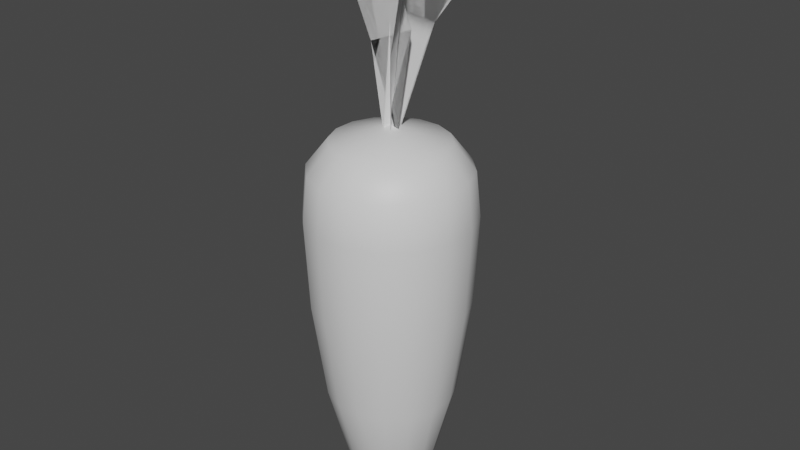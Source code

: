 # Source: Carrot.blend  (saved by Blender 3.6.13; exported with 4.5.12 LTS)
import bpy
from mathutils import Matrix  # noqa: F401  (used for matrix-valued properties, if any)

bpy.ops.wm.read_factory_settings(use_empty=True)
scene = bpy.context.scene
scene.name = 'Scene'

# ---- collections
col_collection = bpy.data.collections.new('Collection'); scene.collection.children.link(col_collection)

# ---- materials (node trees are filled in below, after node groups)
mat_carrot = bpy.data.materials.new('Carrot')
mat_carrot.use_transparent_shadow = False

# ---- node groups
ng_auto_smooth = bpy.data.node_groups.new('Auto Smooth', 'GeometryNodeTree')
_s = ng_auto_smooth.interface.new_socket(name='Geometry', in_out='OUTPUT', socket_type='NodeSocketGeometry')
_s = ng_auto_smooth.interface.new_socket(name='Geometry', in_out='INPUT', socket_type='NodeSocketGeometry')
_s = ng_auto_smooth.interface.new_socket(name='Angle', in_out='INPUT', socket_type='NodeSocketFloat')
_s.subtype = 'ANGLE'
_s.min_value = 0.0
_s.max_value = 3.142
ng_auto_smooth.is_modifier = True
_N = ng_auto_smooth.nodes; _L = ng_auto_smooth.links
n0 = _N.new('NodeGroupOutput'); n0.name = 'Group Output'; n0.location = (480, -100)
n1 = _N.new('NodeGroupInput'); n1.name = 'Group Input'; n1.location = (-420, -300)
n2 = _N.new('NodeGroupInput'); n2.name = 'Group Input.001'; n2.location = (-60, -100)
n3 = _N.new('GeometryNodeSetShadeSmooth'); n3.name = 'Set Shade Smooth'; n3.location = (120, -100)
n3.domain = 'EDGE'
n4 = _N.new('GeometryNodeSetShadeSmooth'); n4.name = 'Set Shade Smooth.001'; n4.location = (300, -100)
n5 = _N.new('GeometryNodeInputMeshEdgeAngle'); n5.name = 'Edge Angle'; n5.location = (-420, -220)
n6 = _N.new('GeometryNodeInputEdgeSmooth'); n6.name = 'Is Edge Smooth'; n6.location = (-60, -160)
n7 = _N.new('GeometryNodeInputShadeSmooth'); n7.name = 'Is Face Smooth'; n7.location = (-240, -340)
n8 = _N.new('FunctionNodeBooleanMath'); n8.name = 'Boolean Math'; n8.location = (-60, -220)
n9 = _N.new('FunctionNodeCompare'); n9.name = 'Compare'; n9.location = (-240, -180)
n9.operation = 'LESS_EQUAL'
_L.new(n5.outputs[0], n9.inputs[0])
_L.new(n4.outputs[0], n0.inputs[0])
_L.new(n1.outputs[1], n9.inputs[1])
_L.new(n9.outputs[0], n8.inputs[0])
_L.new(n7.outputs[0], n8.inputs[1])
_L.new(n2.outputs[0], n3.inputs[0])
_L.new(n6.outputs[0], n3.inputs[1])
_L.new(n3.outputs[0], n4.inputs[0])
_L.new(n8.outputs[0], n3.inputs[2])
n0.is_active_output = True
ng_twosided = bpy.data.node_groups.new('TwoSided', 'GeometryNodeTree')
_s = ng_twosided.interface.new_socket(name='Geometry', in_out='OUTPUT', socket_type='NodeSocketGeometry')
_s = ng_twosided.interface.new_socket(name='Geometry', in_out='INPUT', socket_type='NodeSocketGeometry')
ng_twosided.is_modifier = True
_N = ng_twosided.nodes; _L = ng_twosided.links
n0 = _N.new('NodeGroupOutput'); n0.name = 'Group Output'; n0.location = (551, 7)
n1 = _N.new('GeometryNodeJoinGeometry'); n1.name = 'Join Geometry'; n1.location = (388, 6)
n2 = _N.new('NodeGroupInput'); n2.name = 'Group Input'; n2.location = (-35, -27)
n3 = _N.new('GeometryNodeFlipFaces'); n3.name = 'Flip Faces'; n3.location = (184, -85)
_L.new(n2.outputs[0], n3.inputs[0])
_L.new(n1.outputs[0], n0.inputs[0])
_L.new(n3.outputs[0], n1.inputs[0])
_L.new(n2.outputs[0], n1.inputs[0])
n0.is_active_output = True

# ---- material node trees
mat_carrot.use_nodes = True; mat_carrot.node_tree.nodes.clear()
_N = mat_carrot.node_tree.nodes; _L = mat_carrot.node_tree.links
n0 = _N.new('ShaderNodeBsdfPrincipled'); n0.name = 'Principled BSDF'; n0.location = (10, 300)
n0.distribution = 'GGX'
n0.subsurface_method = 'RANDOM_WALK_SKIN'
n0.inputs[3].default_value = 1.45
n0.inputs[27].default_value = (0.0, 0.0, 0.0, 1.0)
n0.inputs[28].default_value = 1.0
n1 = _N.new('ShaderNodeOutputMaterial'); n1.name = 'Material Output'; n1.location = (300, 300)
_L.new(n0.outputs[0], n1.inputs[0])
n1.is_active_output = True

# ---- world
world_world = bpy.data.worlds.new('World'); scene.world = world_world
world_world.use_nodes = True; world_world.node_tree.nodes.clear()
_N = world_world.node_tree.nodes; _L = world_world.node_tree.links
n0 = _N.new('ShaderNodeOutputWorld'); n0.name = 'World Output'; n0.location = (300, 300)
n1 = _N.new('ShaderNodeBackground'); n1.name = 'Background'; n1.location = (10, 300)
n1.inputs[0].default_value = (0.05088, 0.05088, 0.05088, 1.0)
_L.new(n1.outputs[0], n0.inputs[0])
n0.is_active_output = True
world_world.color = (0.05088, 0.05088, 0.05088)
world_world.use_sun_shadow = False
world_world.sun_shadow_jitter_overblur = 0.0

# ---- meshes
me_carrot = bpy.data.meshes.new('Carrot')
me_carrot.from_pydata([(0.284, -0.05649, 1.029), (0.2408, 0.1609, 1.029), (0.06445, -0.324, -0.298), (0.07773, -0.3908, 0.205), (0.08197, -0.4121, 0.6639), (0.2747, -0.1835, -0.298), (0.3313, -0.2214, 0.205), (0.3494, -0.2334, 0.6639), (0.324, 0.06445, -0.298), (0.3908, 0.07773, 0.205), (0.4121, 0.08197, 0.6639), (0.1835, 0.2747, -0.298), (0.2214, 0.3313, 0.205), (0.2334, 0.3494, 0.6639), (-0.06445, 0.324, -0.298), (-0.07773, 0.3908, 0.205), (-0.08197, 0.4121, 0.6639), (-0.2747, 0.1835, -0.298), (-0.3313, 0.2214, 0.205), (-0.3494, 0.2334, 0.6639), (-0.324, -0.06445, -0.298), (-0.3908, -0.07773, 0.205), (-0.4121, -0.08197, 0.6639), (-0.1835, -0.2747, -0.298), (-0.2214, -0.3313, 0.205), (-0.2334, -0.3494, 0.6639), (0.07742, -0.3892, 0.8921), (0.33, -0.2205, 0.8921), (0.3892, 0.07742, 0.8921), (0.2205, 0.33, 0.8921), (-0.07742, 0.3892, 0.8921), (-0.33, 0.2205, 0.8921), (-0.3892, -0.07742, 0.8921), (-0.2205, -0.33, 0.8921), (-0.2408, 0.1609, 1.029), (-0.1609, -0.2408, 1.029), (0.0411, -0.2066, -0.7636), (0.02699, -0.1357, -0.8711), (0.115, -0.07687, -0.8711), (0.1752, -0.117, -0.7636), (0.1357, 0.02699, -0.8711), (0.2066, 0.0411, -0.7636), (0.07687, 0.115, -0.8711), (0.117, 0.1752, -0.7636), (-0.02699, 0.1357, -0.8711), (-0.0411, 0.2066, -0.7636), (-0.115, 0.07687, -0.8711), (-0.1752, 0.117, -0.7636), (-0.1357, -0.02699, -0.8711), (-0.2066, -0.0411, -0.7636), (-0.07687, -0.115, -0.8711), (-0.117, -0.1752, -0.7636), (-0.33, -0.2205, 0.8921), (-0.3494, -0.2334, 0.6639), (-0.3313, -0.2214, 0.205), (-0.2747, -0.1835, -0.298), (-0.2408, -0.1609, 1.029), (-0.115, -0.07687, -0.8711), (-0.1752, -0.117, -0.7636), (-0.07742, -0.3892, 0.8921), (-0.08197, -0.4121, 0.6639), (-0.07773, -0.3908, 0.205), (-0.06445, -0.324, -0.298), (-0.05649, -0.284, 1.029), (-0.02699, -0.1357, -0.8711), (-0.0411, -0.2066, -0.7636), (-0.3892, 0.07742, 0.8921), (-0.4121, 0.08197, 0.6639), (-0.3908, 0.07773, 0.205), (-0.324, 0.06445, -0.298), (-0.1357, 0.02699, -0.8711), (-0.2066, 0.0411, -0.7636), (-0.2205, 0.33, 0.8921), (-0.2334, 0.3494, 0.6639), (-0.2214, 0.3313, 0.205), (-0.1835, 0.2747, -0.298), (-0.1609, 0.2408, 1.029), (-0.07687, 0.115, -0.8711), (-0.117, 0.1752, -0.7636), (0.07742, 0.3892, 0.8921), (0.08197, 0.4121, 0.6639), (0.07773, 0.3908, 0.205), (0.06445, 0.324, -0.298), (0.02699, 0.1357, -0.8711), (0.0411, 0.2066, -0.7636), (0.33, 0.2205, 0.8921), (0.3494, 0.2334, 0.6639), (0.3313, 0.2214, 0.205), (0.2747, 0.1835, -0.298), (0.115, 0.07687, -0.8711), (0.1752, 0.117, -0.7636), (0.3892, -0.07742, 0.8921), (0.4121, -0.08197, 0.6639), (0.3908, -0.07773, 0.205), (0.324, -0.06445, -0.298), (0.1357, -0.02699, -0.8711), (0.2066, -0.0411, -0.7636), (0.2205, -0.33, 0.8921), (0.2334, -0.3494, 0.6639), (0.2214, -0.3313, 0.205), (0.1835, -0.2747, -0.298), (0.07687, -0.115, -0.8711), (0.117, -0.1752, -0.7636), (0.05649, 0.284, 1.029), (-0.284, 0.05649, 1.029), (-0.284, -0.05649, 1.029), (-0.05649, 0.284, 1.029), (0.1609, 0.2408, 1.029), (8.265e-09, -2.678e-07, -0.936), (0.284, 0.05649, 1.029), (0.2408, -0.1609, 1.029), (0.05649, -0.284, 1.029), (0.1609, -0.2408, 1.029), (1.63e-09, -2.701e-07, 1.106)], [], [(96, 94, 5, 39), (90, 88, 8, 41), (84, 82, 11, 43), (78, 75, 14, 45), (71, 69, 17, 47), (58, 55, 20, 49), (62, 65, 36, 2), (61, 62, 2, 3), (99, 6, 7, 98), (93, 9, 10, 92), (87, 12, 13, 86), (81, 15, 16, 80), (74, 18, 19, 73), (68, 21, 22, 67), (54, 24, 25, 53), (92, 10, 28, 91), (99, 3, 2, 100), (102, 100, 2, 36), (48, 70, 108), (38, 101, 108), (59, 33, 25, 60), (54, 21, 20, 55), (53, 25, 33, 52), (68, 18, 17, 69), (83, 42, 108), (67, 22, 32, 66), (74, 15, 14, 75), (89, 40, 108), (73, 19, 31, 72), (81, 12, 11, 82), (42, 89, 108), (80, 16, 30, 79), (87, 9, 8, 88), (37, 64, 108), (86, 13, 29, 85), (93, 6, 5, 94), (57, 48, 108), (60, 61, 3, 4), (98, 7, 27, 97), (112, 111, 26, 97), (0, 110, 27, 91), (1, 109, 28, 85), (103, 107, 29, 79), (76, 106, 30, 72), (104, 34, 31, 66), (56, 105, 32, 52), (63, 35, 33, 59), (70, 46, 108), (95, 38, 108), (40, 95, 108), (46, 77, 108), (64, 50, 108), (101, 37, 108), (77, 44, 108), (50, 57, 108), (101, 38, 39, 102), (95, 40, 41, 96), (89, 42, 43, 90), (83, 44, 45, 84), (77, 46, 47, 78), (70, 48, 49, 71), (57, 50, 51, 58), (64, 37, 36, 65), (44, 83, 108), (48, 57, 58, 49), (35, 56, 52, 33), (22, 53, 52, 32), (24, 54, 55, 23), (21, 54, 53, 22), (51, 23, 55, 58), (50, 64, 65, 51), (111, 63, 59, 26), (25, 24, 61, 60), (26, 59, 60, 4), (24, 23, 62, 61), (23, 51, 65, 62), (46, 70, 71, 47), (105, 104, 66, 32), (19, 67, 66, 31), (21, 68, 69, 20), (18, 68, 67, 19), (49, 20, 69, 71), (44, 77, 78, 45), (34, 76, 72, 31), (16, 73, 72, 30), (18, 74, 75, 17), (15, 74, 73, 16), (47, 17, 75, 78), (42, 83, 84, 43), (106, 103, 79, 30), (13, 80, 79, 29), (15, 81, 82, 14), (12, 81, 80, 13), (45, 14, 82, 84), (40, 89, 90, 41), (107, 1, 85, 29), (10, 86, 85, 28), (12, 87, 88, 11), (9, 87, 86, 10), (43, 11, 88, 90), (38, 95, 96, 39), (109, 0, 91, 28), (9, 93, 94, 8), (7, 92, 91, 27), (6, 93, 92, 7), (41, 8, 94, 96), (37, 101, 102, 36), (110, 112, 97, 27), (4, 98, 97, 26), (39, 5, 100, 102), (6, 99, 100, 5), (3, 99, 98, 4), (106, 76, 113), (76, 34, 113), (34, 104, 113), (103, 106, 113), (111, 112, 113), (35, 63, 113), (1, 107, 113), (105, 56, 113), (0, 109, 113), (110, 0, 113), (112, 110, 113), (63, 111, 113), (109, 1, 113), (56, 35, 113), (107, 103, 113), (104, 105, 113)])
me_carrot.polygons.foreach_set('use_smooth', [True] * 128)
_uv = me_carrot.uv_layers.new(name='UVMap')
_uv.uv.foreach_set('vector', [0.06284, 0.935, 0.06284, 0.7515, 0.1093, 0.7515, 0.1093, 0.935, 0.7134, 0.935, 0.7134, 0.7515, 0.7599, 0.7515, 0.7599, 0.935, 0.6205, 0.935, 0.6205, 0.7515, 0.6669, 0.7515, 0.6669, 0.935, 0.5275, 0.935, 0.5275, 0.7515, 0.574, 0.7515, 0.574, 0.935, 0.4346, 0.935, 0.4346, 0.7515, 0.4811, 0.7515, 0.4811, 0.935, 0.3417, 0.935, 0.3417, 0.7515, 0.3881, 0.7515, 0.3881, 0.935, 0.2487, 0.7515, 0.2487, 0.935, 0.2023, 0.935, 0.2023, 0.7515, 0.2487, 0.5578, 0.2487, 0.7515, 0.2023, 0.7515, 0.2023, 0.5578, 0.1558, 0.5578, 0.1093, 0.5578, 0.1093, 0.3825, 0.1558, 0.3825, 0.06284, 0.5578, 0.01637, 0.5578, 0.01637, 0.3825, 0.06284, 0.3825, 0.7134, 0.5578, 0.6669, 0.5578, 0.6669, 0.3825, 0.7134, 0.3825, 0.6205, 0.5578, 0.574, 0.5578, 0.574, 0.3825, 0.6205, 0.3825, 0.5275, 0.5578, 0.4811, 0.5578, 0.4811, 0.3825, 0.5275, 0.3825, 0.4346, 0.5578, 0.3881, 0.5578, 0.3881, 0.3825, 0.4346, 0.3825, 0.3417, 0.5578, 0.2952, 0.5578, 0.2952, 0.3825, 0.3417, 0.3825, 0.06284, 0.3825, 0.01637, 0.3825, 0.01637, 0.295, 0.06284, 0.295, 0.1558, 0.5578, 0.2023, 0.5578, 0.2023, 0.7515, 0.1558, 0.7515, 0.1558, 0.935, 0.1558, 0.7515, 0.2023, 0.7515, 0.2023, 0.935, 0.1279, 0.137, 0.1088, 0.1449, 0.09845, 0.09289, 0.1088, 0.04083, 0.1279, 0.04875, 0.09845, 0.09289, 0.2487, 0.295, 0.2952, 0.295, 0.2952, 0.3825, 0.2487, 0.3825, 0.3417, 0.5578, 0.3881, 0.5578, 0.3881, 0.7515, 0.3417, 0.7515, 0.3417, 0.3825, 0.2952, 0.3825, 0.2952, 0.295, 0.3417, 0.295, 0.4346, 0.5578, 0.4811, 0.5578, 0.4811, 0.7515, 0.4346, 0.7515, 0.04639, 0.1032, 0.04639, 0.08253, 0.09845, 0.09289, 0.4346, 0.3825, 0.3881, 0.3825, 0.3881, 0.295, 0.4346, 0.295, 0.5275, 0.5578, 0.574, 0.5578, 0.574, 0.7515, 0.5275, 0.7515, 0.05431, 0.0634, 0.06896, 0.04875, 0.09845, 0.09289, 0.5275, 0.3825, 0.4811, 0.3825, 0.4811, 0.295, 0.5275, 0.295, 0.6205, 0.5578, 0.6669, 0.5578, 0.6669, 0.7515, 0.6205, 0.7515, 0.04639, 0.08253, 0.05431, 0.0634, 0.09845, 0.09289, 0.6205, 0.3825, 0.574, 0.3825, 0.574, 0.295, 0.6205, 0.295, 0.7134, 0.5578, 0.7599, 0.5578, 0.7599, 0.7515, 0.7134, 0.7515, 0.1426, 0.0634, 0.1505, 0.08253, 0.09845, 0.09289, 0.7134, 0.3825, 0.6669, 0.3825, 0.6669, 0.295, 0.7134, 0.295, 0.06284, 0.5578, 0.1093, 0.5578, 0.1093, 0.7515, 0.06284, 0.7515, 0.1426, 0.1224, 0.1279, 0.137, 0.09845, 0.09289, 0.2487, 0.3825, 0.2487, 0.5578, 0.2023, 0.5578, 0.2023, 0.3825, 0.1558, 0.3825, 0.1093, 0.3825, 0.1093, 0.295, 0.1558, 0.295, 0.1558, 0.2284, 0.2023, 0.2284, 0.2023, 0.295, 0.1558, 0.295, 0.06284, 0.2284, 0.1093, 0.2284, 0.1093, 0.295, 0.06284, 0.295, 0.7134, 0.2284, 0.7599, 0.2284, 0.7599, 0.295, 0.7134, 0.295, 0.6205, 0.2284, 0.6669, 0.2284, 0.6669, 0.295, 0.6205, 0.295, 0.5275, 0.2284, 0.574, 0.2284, 0.574, 0.295, 0.5275, 0.295, 0.4346, 0.2284, 0.4811, 0.2284, 0.4811, 0.295, 0.4346, 0.295, 0.3417, 0.2284, 0.3881, 0.2284, 0.3881, 0.295, 0.3417, 0.295, 0.2487, 0.2284, 0.2952, 0.2284, 0.2952, 0.295, 0.2487, 0.295, 0.1088, 0.1449, 0.08809, 0.1449, 0.09845, 0.09289, 0.08809, 0.04083, 0.1088, 0.04083, 0.09845, 0.09289, 0.06896, 0.04875, 0.08809, 0.04083, 0.09845, 0.09289, 0.08809, 0.1449, 0.06896, 0.137, 0.09845, 0.09289, 0.1505, 0.08253, 0.1505, 0.1032, 0.09845, 0.09289, 0.1279, 0.04875, 0.1426, 0.0634, 0.09845, 0.09289, 0.06896, 0.137, 0.05431, 0.1224, 0.09845, 0.09289, 0.1505, 0.1032, 0.1426, 0.1224, 0.09845, 0.09289, 0.1558, 0.9845, 0.1093, 0.9845, 0.1093, 0.935, 0.1558, 0.935, 0.06284, 0.9845, 0.01637, 0.9845, 0.01637, 0.935, 0.06284, 0.935, 0.7134, 0.9845, 0.6669, 0.9845, 0.6669, 0.935, 0.7134, 0.935, 0.6205, 0.9845, 0.574, 0.9845, 0.574, 0.935, 0.6205, 0.935, 0.5275, 0.9845, 0.4811, 0.9845, 0.4811, 0.935, 0.5275, 0.935, 0.4346, 0.9845, 0.3881, 0.9845, 0.3881, 0.935, 0.4346, 0.935, 0.3417, 0.9845, 0.2952, 0.9845, 0.2952, 0.935, 0.3417, 0.935, 0.2487, 0.9845, 0.2023, 0.9845, 0.2023, 0.935, 0.2487, 0.935, 0.05431, 0.1224, 0.04639, 0.1032, 0.09845, 0.09289, 0.3881, 0.9845, 0.3417, 0.9845, 0.3417, 0.935, 0.3881, 0.935, 0.2952, 0.2284, 0.3417, 0.2284, 0.3417, 0.295, 0.2952, 0.295, 0.3881, 0.3825, 0.3417, 0.3825, 0.3417, 0.295, 0.3881, 0.295, 0.2952, 0.5578, 0.3417, 0.5578, 0.3417, 0.7515, 0.2952, 0.7515, 0.3881, 0.5578, 0.3417, 0.5578, 0.3417, 0.3825, 0.3881, 0.3825, 0.2952, 0.935, 0.2952, 0.7515, 0.3417, 0.7515, 0.3417, 0.935, 0.2952, 0.9845, 0.2487, 0.9845, 0.2487, 0.935, 0.2952, 0.935, 0.2023, 0.2284, 0.2487, 0.2284, 0.2487, 0.295, 0.2023, 0.295, 0.2952, 0.3825, 0.2952, 0.5578, 0.2487, 0.5578, 0.2487, 0.3825, 0.2023, 0.295, 0.2487, 0.295, 0.2487, 0.3825, 0.2023, 0.3825, 0.2952, 0.5578, 0.2952, 0.7515, 0.2487, 0.7515, 0.2487, 0.5578, 0.2952, 0.7515, 0.2952, 0.935, 0.2487, 0.935, 0.2487, 0.7515, 0.4811, 0.9845, 0.4346, 0.9845, 0.4346, 0.935, 0.4811, 0.935, 0.3881, 0.2284, 0.4346, 0.2284, 0.4346, 0.295, 0.3881, 0.295, 0.4811, 0.3825, 0.4346, 0.3825, 0.4346, 0.295, 0.4811, 0.295, 0.3881, 0.5578, 0.4346, 0.5578, 0.4346, 0.7515, 0.3881, 0.7515, 0.4811, 0.5578, 0.4346, 0.5578, 0.4346, 0.3825, 0.4811, 0.3825, 0.3881, 0.935, 0.3881, 0.7515, 0.4346, 0.7515, 0.4346, 0.935, 0.574, 0.9845, 0.5275, 0.9845, 0.5275, 0.935, 0.574, 0.935, 0.4811, 0.2284, 0.5275, 0.2284, 0.5275, 0.295, 0.4811, 0.295, 0.574, 0.3825, 0.5275, 0.3825, 0.5275, 0.295, 0.574, 0.295, 0.4811, 0.5578, 0.5275, 0.5578, 0.5275, 0.7515, 0.4811, 0.7515, 0.574, 0.5578, 0.5275, 0.5578, 0.5275, 0.3825, 0.574, 0.3825, 0.4811, 0.935, 0.4811, 0.7515, 0.5275, 0.7515, 0.5275, 0.935, 0.6669, 0.9845, 0.6205, 0.9845, 0.6205, 0.935, 0.6669, 0.935, 0.574, 0.2284, 0.6205, 0.2284, 0.6205, 0.295, 0.574, 0.295, 0.6669, 0.3825, 0.6205, 0.3825, 0.6205, 0.295, 0.6669, 0.295, 0.574, 0.5578, 0.6205, 0.5578, 0.6205, 0.7515, 0.574, 0.7515, 0.6669, 0.5578, 0.6205, 0.5578, 0.6205, 0.3825, 0.6669, 0.3825, 0.574, 0.935, 0.574, 0.7515, 0.6205, 0.7515, 0.6205, 0.935, 0.7599, 0.9845, 0.7134, 0.9845, 0.7134, 0.935, 0.7599, 0.935, 0.6669, 0.2284, 0.7134, 0.2284, 0.7134, 0.295, 0.6669, 0.295, 0.7599, 0.3825, 0.7134, 0.3825, 0.7134, 0.295, 0.7599, 0.295, 0.6669, 0.5578, 0.7134, 0.5578, 0.7134, 0.7515, 0.6669, 0.7515, 0.7599, 0.5578, 0.7134, 0.5578, 0.7134, 0.3825, 0.7599, 0.3825, 0.6669, 0.935, 0.6669, 0.7515, 0.7134, 0.7515, 0.7134, 0.935, 0.1093, 0.9845, 0.06284, 0.9845, 0.06284, 0.935, 0.1093, 0.935, 0.01637, 0.2284, 0.06284, 0.2284, 0.06284, 0.295, 0.01637, 0.295, 0.01637, 0.5578, 0.06284, 0.5578, 0.06284, 0.7515, 0.01637, 0.7515, 0.1093, 0.3825, 0.06284, 0.3825, 0.06284, 0.295, 0.1093, 0.295, 0.1093, 0.5578, 0.06284, 0.5578, 0.06284, 0.3825, 0.1093, 0.3825, 0.01637, 0.935, 0.01637, 0.7515, 0.06284, 0.7515, 0.06284, 0.935, 0.2023, 0.9845, 0.1558, 0.9845, 0.1558, 0.935, 0.2023, 0.935, 0.1093, 0.2284, 0.1558, 0.2284, 0.1558, 0.295, 0.1093, 0.295, 0.2023, 0.3825, 0.1558, 0.3825, 0.1558, 0.295, 0.2023, 0.295, 0.1093, 0.935, 0.1093, 0.7515, 0.1558, 0.7515, 0.1558, 0.935, 0.1093, 0.5578, 0.1558, 0.5578, 0.1558, 0.7515, 0.1093, 0.7515, 0.2023, 0.5578, 0.1558, 0.5578, 0.1558, 0.3825, 0.2023, 0.3825, 0.9144, 0.1896, 0.8848, 0.2192, 0.8251, 0.13, 0.8848, 0.2192, 0.8461, 0.2353, 0.8251, 0.13, 0.8461, 0.2353, 0.8042, 0.2353, 0.8251, 0.13, 0.9304, 0.1509, 0.9144, 0.1896, 0.8251, 0.13, 0.7358, 0.0703, 0.7655, 0.04067, 0.8251, 0.13, 0.7198, 0.1509, 0.7198, 0.109, 0.8251, 0.13, 0.9144, 0.0703, 0.9304, 0.109, 0.8251, 0.13, 0.7655, 0.2192, 0.7358, 0.1896, 0.8251, 0.13, 0.8461, 0.02463, 0.8848, 0.04067, 0.8251, 0.13, 0.8042, 0.02463, 0.8461, 0.02463, 0.8251, 0.13, 0.7655, 0.04067, 0.8042, 0.02463, 0.8251, 0.13, 0.7198, 0.109, 0.7358, 0.0703, 0.8251, 0.13, 0.8848, 0.04067, 0.9144, 0.0703, 0.8251, 0.13, 0.7358, 0.1896, 0.7198, 0.1509, 0.8251, 0.13, 0.9304, 0.109, 0.9304, 0.1509, 0.8251, 0.13, 0.8042, 0.2353, 0.7655, 0.2192, 0.8251, 0.13])
me_carrot.materials.append(mat_carrot)
me_carrot.update()
me_carrotgreens = bpy.data.meshes.new('CarrotGreens')
me_carrotgreens.from_pydata([(0.0843, -0.0996, 0.3825), (0.02688, -0.03054, -0.02894), (0.2628, -0.204, 0.917), (-0.02688, 0.03054, -0.02894), (0.2614, -0.2297, 0.7863), (0.01282, 0.008313, 0.4429), (0.1834, -0.1106, 0.8932), (0.002063, 0.005059, 0.5769), (-0.01536, -0.03767, -0.02894), (0.2231, 0.5472, 0.9904), (0.01536, 0.03767, -0.02894), (0.1744, 0.4277, 0.9964), (0.08438, 0.2069, 0.4719), (0.2208, 0.5415, 0.8599), (0.1195, -1.006e-07, 0.4919), (0.04068, 1.863e-09, -0.02894), (-0.2009, -1.118e-07, 0.9907), (-0.04068, -1.863e-09, -0.02894), (-0.07187, -1.006e-07, 0.9966), (-0.111, -5.588e-08, 0.3969), (-0.2922, -7.451e-08, 0.8002)], [], [(4, 2, 6, 5, 3, 1, 0), (11, 9, 13, 12, 10, 8, 7), (18, 16, 20, 19, 17, 15, 14)])
_uv = me_carrotgreens.uv_layers.new(name='UVMap')
_uv.uv.foreach_set('vector', [0.0, 0.0, 0.0, 0.0, 0.0, 0.0, 0.0, 0.0, 0.0, 0.0, 0.0, 0.0, 0.0, 0.0, 0.0, 0.0, 0.0, 0.0, 0.0, 0.0, 0.0, 0.0, 0.0, 0.0, 0.0, 0.0, 0.0, 0.0, 0.0, 0.0, 0.0, 0.0, 0.0, 0.0, 0.0, 0.0, 0.0, 0.0, 0.0, 0.0, 0.0, 0.0])
me_carrotgreens.materials.append(mat_carrot)
me_carrotgreens.update()

# ---- objects
ob_carrot = bpy.data.objects.new('Carrot', me_carrot)
ob_carrotgreens = bpy.data.objects.new('CarrotGreens', me_carrotgreens)

# ---- transforms, parenting, visibility, modifiers, constraints
ob_carrot.location = (0.0, 0.0, 0.0)
_m = ob_carrot.modifiers.new('Auto Smooth', 'NODES')
_m.node_group = ng_auto_smooth
_gi = [s.identifier for s in ng_auto_smooth.interface.items_tree if s.item_type == 'SOCKET' and s.in_out == 'INPUT']
_m[_gi[1]] = 3.142  # Angle
ob_carrotgreens.parent = ob_carrot
ob_carrotgreens.location = (-4.657e-09, -2.918e-07, 1.077)
_m = ob_carrotgreens.modifiers.new('GeometryNodes', 'NODES')
_m.node_group = ng_twosided

# ---- collection membership
col_collection.objects.link(ob_carrot)
col_collection.objects.link(ob_carrotgreens)

# ---- scene / render settings (as saved in the file)
scene.frame_start = 1; scene.frame_end = 250; scene.frame_set(1)
scene.render.engine = 'BLENDER_EEVEE_NEXT'
scene.cycles.sampling_pattern = 'TABULATED_SOBOL'
scene.view_settings.view_transform = 'Filmic'
bpy.context.view_layer.update()

# ---- added for rendering (the .blend has no active camera and no usable light): camera, sun
cam_auto = bpy.data.cameras.new('AutoCamera')
cam_auto.lens = 50.0
cam_auto.sensor_width = 36.0
cam_auto.clip_end = 1000.0
ob_auto_camera = bpy.data.objects.new('AutoCamera', cam_auto)
scene.collection.objects.link(ob_auto_camera)
ob_auto_camera.location = (3.02025, -3.55676, 2.98484)
ob_auto_camera.rotation_euler = (1.09748, -7.21219e-08, 0.694738)
scene.camera = ob_auto_camera
light_auto_sun = bpy.data.lights.new('AutoSun', 'SUN')
light_auto_sun.energy = 3.0
light_auto_sun.angle = 0.0523599
ob_auto_sun = bpy.data.objects.new('AutoSun', light_auto_sun)
scene.collection.objects.link(ob_auto_sun)
ob_auto_sun.rotation_euler = (0.872665, 0.174533, 0.523599)
bpy.context.view_layer.update()
